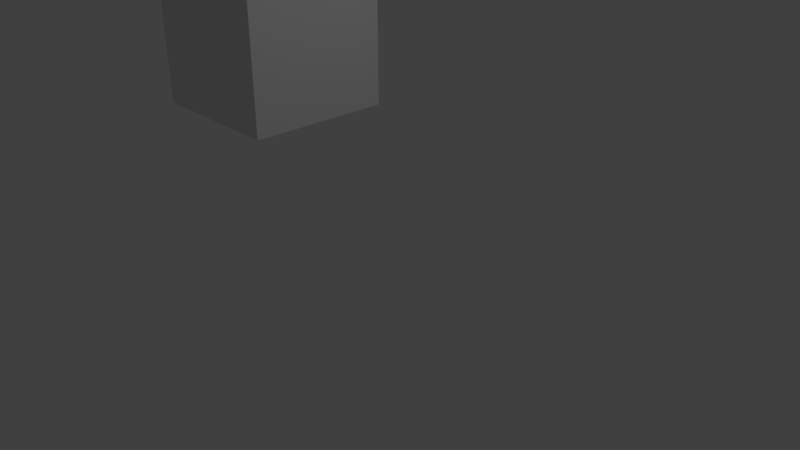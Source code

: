 # Source: fracturedCube.blend  (saved by Blender 2.79.0; exported with 4.5.12 LTS)
import bpy
from mathutils import Matrix  # noqa: F401  (used for matrix-valued properties, if any)

bpy.ops.wm.read_factory_settings(use_empty=True)
scene = bpy.context.scene
scene.name = 'Scene'

# ---- collections
col_collection_1 = bpy.data.collections.new('Collection 1'); scene.collection.children.link(col_collection_1)

# ---- world
world_world = bpy.data.worlds.new('World'); scene.world = world_world
world_world.color = (0.05088, 0.05088, 0.05088)
world_world.use_sun_shadow = False
world_world.sun_shadow_jitter_overblur = 0.0
world_world.cycles.sampling_method = 'MANUAL'

# ---- cameras
cam_camera = bpy.data.cameras.new('Camera')
cam_camera.clip_end = 100.0
cam_camera.lens = 35.0
cam_camera.sensor_width = 32.0
cam_camera.sensor_height = 18.0
cam_camera.ortho_scale = 7.314
cam_camera.dof.focus_distance = 0.0
cam_camera.dof.aperture_fstop = 128.0

# ---- lights
light_lamp = bpy.data.lights.new('Lamp', 'POINT')
light_lamp.transmission_factor = 0.0
light_lamp.cutoff_distance = 30.0
light_lamp.energy = 100.0
light_lamp.shadow_buffer_clip_start = 1.001
light_lamp.shadow_soft_size = 0.1
light_lamp.shadow_maximum_resolution = 0.006
light_lamp.use_absolute_resolution = True

# ---- meshes
me_cube_005 = bpy.data.meshes.new('Cube.005')
me_cube_005.from_pydata([(-1.023, 0.9569, 0.4309), (0.9775, -1.043, 0.4309), (0.9775, 0.9569, 0.4309), (-1.023, 0.9569, -0.1065), (-0.8422, -1.043, 0.4309), (-1.023, -0.6981, 0.4309), (0.9775, 0.9569, -1.349), (0.9775, -1.043, -0.6993)], [], [(2, 0, 5, 4, 1), (4, 7, 1), (5, 3, 6, 7, 4), (6, 3, 0, 2), (7, 6, 2, 1), (3, 5, 0)])
me_cube_005.polygons.foreach_set('use_smooth', [0, 0, 1, 0, 0, 0])
_uv = me_cube_005.uv_layers.new(name='UVMap')
_uv.uv.foreach_set('vector', [0.0, 0.0, 0.0, 0.0, 0.0, 0.0, 0.0, 0.0, 0.0, 0.0, 0.0, 0.0, 0.0, 0.0, 0.0, 0.0, 0.8249, 0.5737, 0.6711, 0.2765, 0.2404, 0.4164, 0.4264, 0.7755, 0.8182, 0.6482, 0.0, 0.0, 0.0, 0.0, 0.0, 0.0, 0.0, 0.0, 0.0, 0.0, 0.0, 0.0, 0.0, 0.0, 0.0, 0.0, 0.0, 0.0, 0.0, 0.0, 0.0, 0.0])
me_cube_005.use_remesh_preserve_volume = False
me_cube_005.use_remesh_preserve_attributes = False
me_cube_005.use_mirror_vertex_groups = False
me_cube_005.update()
me_cube_003 = bpy.data.meshes.new('Cube.003')
me_cube_003.from_pydata([(-0.818, -0.8345, -0.8553), (-0.818, -0.8345, 1.145), (-0.818, 1.166, -0.8553), (1.182, -0.8345, -0.8553), (1.182, 1.166, -0.8553), (-0.818, 1.166, 0.6073), (-0.6377, -0.8345, 1.145), (-0.818, -0.4895, 1.145), (1.182, 1.166, -0.6349), (1.182, -0.8345, 0.01456)], [], [(0, 1, 7, 5, 2), (2, 5, 8, 4), (4, 8, 9, 3), (3, 9, 6, 1, 0), (2, 4, 3, 0), (6, 7, 1), (7, 6, 9, 8, 5)])
me_cube_003.polygons.foreach_set('use_smooth', [0, 0, 0, 0, 0, 0, 1])
_uv = me_cube_003.uv_layers.new(name='UVMap')
_uv.uv.foreach_set('vector', [0.0, 0.0, 0.0, 0.0, 0.0, 0.0, 0.0, 0.0, 0.0, 0.0, 0.0, 0.0, 0.0, 0.0, 0.0, 0.0, 0.0, 0.0, 0.0, 0.0, 0.0, 0.0, 0.0, 0.0, 0.0, 0.0, 0.0, 0.0, 0.0, 0.0, 0.0, 0.0, 0.0, 0.0, 0.0, 0.0, 0.0, 0.0, 0.0, 0.0, 0.0, 0.0, 0.0, 0.0, 0.0, 0.0, 0.0, 0.0, 0.0, 0.0, 0.8249, 0.5737, 0.8182, 0.6482, 0.4264, 0.7755, 0.2404, 0.4164, 0.6711, 0.2765])
me_cube_003.use_remesh_preserve_volume = False
me_cube_003.use_remesh_preserve_attributes = False
me_cube_003.use_mirror_vertex_groups = False
me_cube_003.update()

# ---- objects
ob_cube_003 = bpy.data.objects.new('Cube.003', me_cube_005)
ob_cube_002 = bpy.data.objects.new('Cube.002', me_cube_003)
ob_lamp = bpy.data.objects.new('Lamp', light_lamp)
ob_camera = bpy.data.objects.new('Camera', cam_camera)

# ---- transforms, parenting, visibility, modifiers, constraints
ob_cube_003.location = (-2.027, 0.1751, 3.057)
ob_cube_003.lineart.crease_threshold = 0.0
ob_cube_002.location = (-2.232, -0.03355, 2.343)
ob_cube_002.lineart.crease_threshold = 0.0
ob_lamp.location = (4.076, 1.005, 5.904)
ob_lamp.rotation_euler = (0.6503, 0.05522, 1.866)
ob_lamp.lock_rotations_4d = False
ob_lamp.empty_display_type = 'ARROWS'
ob_lamp.color = (0.0, 0.0, 0.0, 0.0)
ob_lamp.lineart.crease_threshold = 0.0
ob_camera.location = (7.481, -6.508, 5.344)
ob_camera.rotation_euler = (1.109, 0.0, 0.8149)
ob_camera.lock_rotations_4d = False
ob_camera.empty_display_type = 'ARROWS'
ob_camera.color = (0.0, 0.0, 0.0, 0.0)
ob_camera.display_type = 'WIRE'
ob_camera.lineart.crease_threshold = 0.0

# ---- collection membership
col_collection_1.objects.link(ob_cube_003)
col_collection_1.objects.link(ob_cube_002)
col_collection_1.objects.link(ob_lamp)
col_collection_1.objects.link(ob_camera)

# ---- scene / render settings (as saved in the file)
scene.camera = ob_camera
scene.frame_start = 1; scene.frame_end = 250; scene.frame_set(1)
scene.render.engine = 'BLENDER_EEVEE_NEXT'
scene.render.resolution_percentage = 50
scene.render.dither_intensity = 0.0
scene.cycles.use_denoising = False
scene.cycles.samples = 128
scene.cycles.sampling_pattern = 'TABULATED_SOBOL'
scene.cycles.use_adaptive_sampling = False
scene.cycles.use_light_tree = False
scene.cycles.blur_glossy = 0.0
scene.cycles.sample_clamp_indirect = 0.0
scene.view_settings.view_transform = 'Standard'
bpy.context.view_layer.update()
